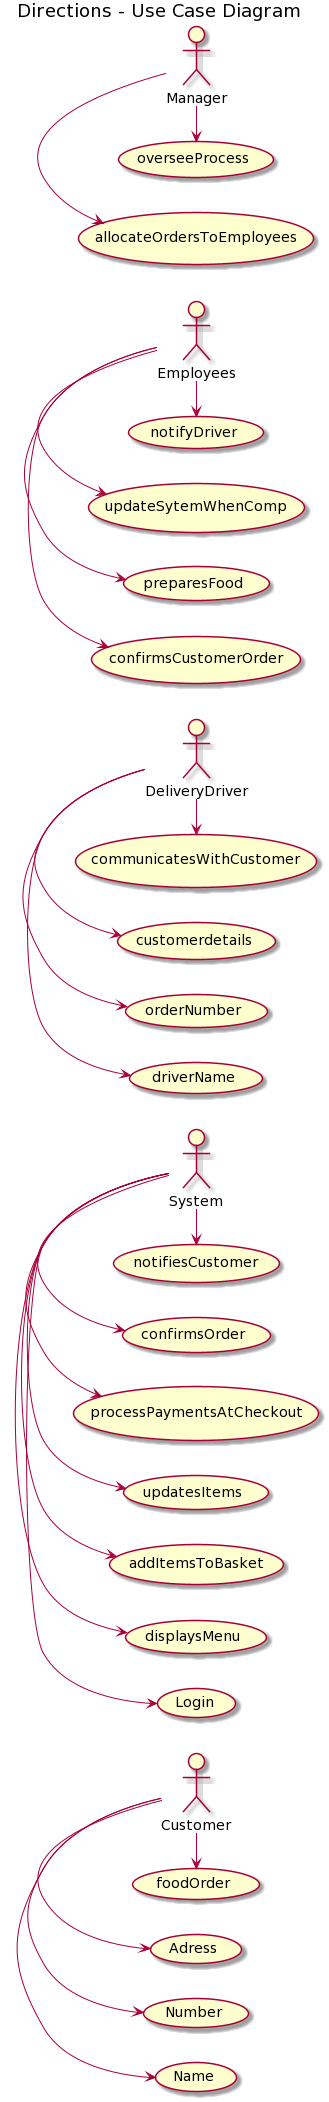

The diagram above was rendered by PlantUML. Its source (embedded in the PNG):
@startuml
title Directions - Use Case Diagram

left to right direction

actor Customer
actor DeliveryDriver
actor Employees
actor Manager
actor System

Customer -> (Name)
Customer -> (Number)
Customer -> (Adress)
Customer -> (foodOrder)


System -> (Login)
System -> (displaysMenu)
System -> (addItemsToBasket)
System -> (updatesItems)
System -> (processPaymentsAtCheckout)
System -> (confirmsOrder)
System -> (notifiesCustomer)


DeliveryDriver -> (driverName)
DeliveryDriver -> (orderNumber)
DeliveryDriver -> (customerdetails)
DeliveryDriver -> (communicatesWithCustomer)



Employees -> (confirmsCustomerOrder)
Employees -> (preparesFood)
Employees -> (updateSytemWhenComp)
Employees -> (notifyDriver)


Manager -> (allocateOrdersToEmployees)
Manager -> (overseeProcess)
@enduml